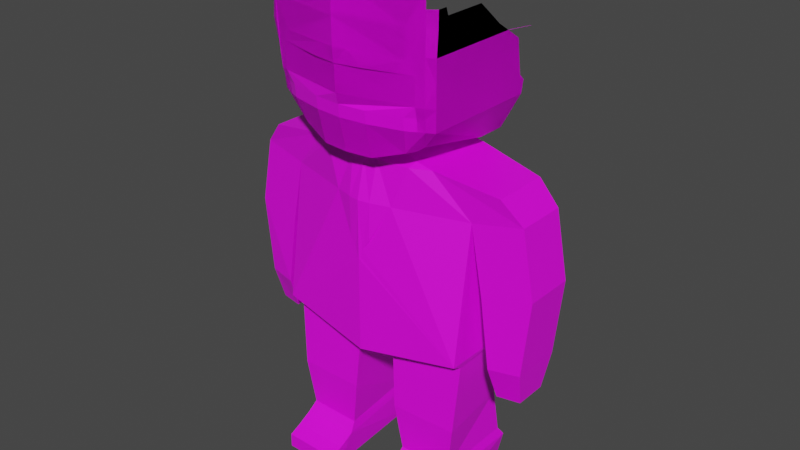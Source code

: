 # Source: Body_Costard.blend  (saved by Blender 3.2.14; exported with 4.5.12 LTS)
import bpy
from mathutils import Matrix  # noqa: F401  (used for matrix-valued properties, if any)

bpy.ops.wm.read_factory_settings(use_empty=True)
scene = bpy.context.scene
scene.name = 'Scene'

# ---- collections
col_collection = bpy.data.collections.new('Collection'); scene.collection.children.link(col_collection)

# ---- images (referenced by path relative to the original .blend; pixels are not part of the script)
import os
ASSET_DIR = os.environ.get("B2B_ASSET_DIR", "")  # directory of the original .blend (textures are referenced by path, not embedded)
HERE = os.path.dirname(os.path.abspath(__file__))  # packed textures are extracted next to this script under _unpacked/

def load_image(name, relpath, width, height, colorspace="sRGB"):
    """Load a texture the original file referenced (path relative to the .blend, or extracted next to this script)."""
    p = next((c for c in (os.path.join(HERE, relpath), os.path.join(ASSET_DIR, relpath)) if relpath and os.path.exists(c)), "")
    if p:
        img = bpy.data.images.load(p, check_existing=True)
        img.name = name
    else:  # same state as the original file: an image datablock whose file is absent (Cycles renders it pink)
        img = bpy.data.images.new(name, width, height)
        img.source = "FILE"
        img.filepath = "//" + (relpath or name)
    img.colorspace_settings.name = colorspace
    return img
img_palettecolorforblender_png = load_image('PaletteColorForBlender.png', 'textures/PaletteColorForBlender.png', 1024, 1024, 'sRGB')

# ---- materials (node trees are filled in below, after node groups)
mat_skin = bpy.data.materials.new('Skin')
mat_skin.alpha_threshold = 0.0
mat_skin.use_transparent_shadow = False
mat_skin.line_color = (0.0, 0.0, 0.0, 1.0)
mat_suit_jacket = bpy.data.materials.new('Suit jacket')
mat_suit_jacket.use_transparent_shadow = False
mat_suit_t_shirt = bpy.data.materials.new('Suit T-Shirt')
mat_suit_t_shirt.use_transparent_shadow = False
mat_tie = bpy.data.materials.new('Tie')
mat_tie.use_transparent_shadow = False
mat_jacket_button = bpy.data.materials.new('Jacket button')
mat_jacket_button.use_transparent_shadow = False
mat_suit_pants = bpy.data.materials.new('Suit pants')
mat_suit_pants.use_transparent_shadow = False

# ---- material node trees
mat_skin.use_nodes = True; mat_skin.node_tree.nodes.clear()
_N = mat_skin.node_tree.nodes; _L = mat_skin.node_tree.links
n0 = _N.new('ShaderNodeOutputMaterial'); n0.name = 'Material Output'; n0.location = (300, 300)
n1 = _N.new('ShaderNodeBsdfPrincipled'); n1.name = 'Principled BSDF'; n1.location = (10, 300)
n1.distribution = 'GGX'
n1.subsurface_method = 'RANDOM_WALK_SKIN'
n1.inputs[2].default_value = 0.4
n1.inputs[3].default_value = 1.45
n1.inputs[27].default_value = (0.0, 0.0, 0.0, 1.0)
n1.inputs[28].default_value = 1.0
n2 = _N.new('ShaderNodeTexImage'); n2.name = 'Image Texture'; n2.location = (-410, 196)
n2.image = img_palettecolorforblender_png
_L.new(n1.outputs[0], n0.inputs[0])
_L.new(n2.outputs[0], n1.inputs[0])
n0.is_active_output = True
mat_suit_jacket.use_nodes = True; mat_suit_jacket.node_tree.nodes.clear()
_N = mat_suit_jacket.node_tree.nodes; _L = mat_suit_jacket.node_tree.links
n0 = _N.new('ShaderNodeBsdfPrincipled'); n0.name = 'Principled BSDF'; n0.location = (10, 300)
n0.distribution = 'GGX'
n0.subsurface_method = 'RANDOM_WALK_SKIN'
n0.inputs[3].default_value = 1.45
n0.inputs[27].default_value = (0.0, 0.0, 0.0, 1.0)
n0.inputs[28].default_value = 1.0
n1 = _N.new('ShaderNodeOutputMaterial'); n1.name = 'Material Output'; n1.location = (300, 300)
n2 = _N.new('ShaderNodeTexImage'); n2.name = 'Image Texture'; n2.location = (-376, 227)
n2.image = img_palettecolorforblender_png
_L.new(n0.outputs[0], n1.inputs[0])
_L.new(n2.outputs[0], n0.inputs[0])
n1.is_active_output = True
mat_suit_t_shirt.use_nodes = True; mat_suit_t_shirt.node_tree.nodes.clear()
_N = mat_suit_t_shirt.node_tree.nodes; _L = mat_suit_t_shirt.node_tree.links
n0 = _N.new('ShaderNodeBsdfPrincipled'); n0.name = 'Principled BSDF'; n0.location = (10, 300)
n0.distribution = 'GGX'
n0.subsurface_method = 'RANDOM_WALK_SKIN'
n0.inputs[3].default_value = 1.45
n0.inputs[27].default_value = (0.0, 0.0, 0.0, 1.0)
n0.inputs[28].default_value = 1.0
n1 = _N.new('ShaderNodeOutputMaterial'); n1.name = 'Material Output'; n1.location = (300, 300)
n2 = _N.new('ShaderNodeTexImage'); n2.name = 'Image Texture'; n2.location = (-361, 258)
n2.image = img_palettecolorforblender_png
_L.new(n0.outputs[0], n1.inputs[0])
_L.new(n2.outputs[0], n0.inputs[0])
n1.is_active_output = True
mat_tie.use_nodes = True; mat_tie.node_tree.nodes.clear()
_N = mat_tie.node_tree.nodes; _L = mat_tie.node_tree.links
n0 = _N.new('ShaderNodeBsdfPrincipled'); n0.name = 'Principled BSDF'; n0.location = (10, 300)
n0.distribution = 'GGX'
n0.subsurface_method = 'RANDOM_WALK_SKIN'
n0.inputs[3].default_value = 1.45
n0.inputs[27].default_value = (0.0, 0.0, 0.0, 1.0)
n0.inputs[28].default_value = 1.0
n1 = _N.new('ShaderNodeOutputMaterial'); n1.name = 'Material Output'; n1.location = (300, 300)
n2 = _N.new('ShaderNodeTexImage'); n2.name = 'Image Texture'; n2.location = (-366, 227)
n2.image = img_palettecolorforblender_png
_L.new(n0.outputs[0], n1.inputs[0])
_L.new(n2.outputs[0], n0.inputs[0])
n1.is_active_output = True
mat_jacket_button.use_nodes = True; mat_jacket_button.node_tree.nodes.clear()
_N = mat_jacket_button.node_tree.nodes; _L = mat_jacket_button.node_tree.links
n0 = _N.new('ShaderNodeBsdfPrincipled'); n0.name = 'Principled BSDF'; n0.location = (10, 300)
n0.distribution = 'GGX'
n0.subsurface_method = 'RANDOM_WALK_SKIN'
n0.inputs[3].default_value = 1.45
n0.inputs[27].default_value = (0.0, 0.0, 0.0, 1.0)
n0.inputs[28].default_value = 1.0
n1 = _N.new('ShaderNodeOutputMaterial'); n1.name = 'Material Output'; n1.location = (300, 300)
n2 = _N.new('ShaderNodeTexImage'); n2.name = 'Image Texture'; n2.location = (-378, 245)
n2.image = img_palettecolorforblender_png
_L.new(n0.outputs[0], n1.inputs[0])
_L.new(n2.outputs[0], n0.inputs[0])
n1.is_active_output = True
mat_suit_pants.use_nodes = True; mat_suit_pants.node_tree.nodes.clear()
_N = mat_suit_pants.node_tree.nodes; _L = mat_suit_pants.node_tree.links
n0 = _N.new('ShaderNodeBsdfPrincipled'); n0.name = 'Principled BSDF'; n0.location = (10, 300)
n0.distribution = 'GGX'
n0.subsurface_method = 'RANDOM_WALK_SKIN'
n0.inputs[3].default_value = 1.45
n0.inputs[27].default_value = (0.0, 0.0, 0.0, 1.0)
n0.inputs[28].default_value = 1.0
n1 = _N.new('ShaderNodeOutputMaterial'); n1.name = 'Material Output'; n1.location = (300, 300)
n2 = _N.new('ShaderNodeTexImage'); n2.name = 'Image Texture'; n2.location = (-381, 220)
n2.image = img_palettecolorforblender_png
_L.new(n0.outputs[0], n1.inputs[0])
_L.new(n2.outputs[0], n0.inputs[0])
n1.is_active_output = True

# ---- world
world_world = bpy.data.worlds.new('World'); scene.world = world_world
world_world.use_nodes = True; world_world.node_tree.nodes.clear()
_N = world_world.node_tree.nodes; _L = world_world.node_tree.links
n0 = _N.new('ShaderNodeOutputWorld'); n0.name = 'World Output'; n0.location = (300, 300)
n1 = _N.new('ShaderNodeBackground'); n1.name = 'Background'; n1.location = (10, 300)
n1.inputs[0].default_value = (0.05088, 0.05088, 0.05088, 1.0)
_L.new(n1.outputs[0], n0.inputs[0])
n0.is_active_output = True
world_world.color = (0.05088, 0.05088, 0.05088)
world_world.use_sun_shadow = False
world_world.sun_shadow_jitter_overblur = 0.0

# ---- meshes
me_cube_001 = bpy.data.meshes.new('Cube.001')
me_cube_001.from_pydata([(0.0, -0.6357, 3.234), (0.0, -0.5528, 3.648), (0.0, 0.4126, 3.234), (0.0, 0.3692, 3.623), (1.051, -0.3556, 3.204), (0.6753, -0.4377, 3.643), (1.051, 0.2173, 3.204), (0.6753, 0.236, 3.643), (0.0, -0.6357, 1.611), (0.0, 0.3433, 1.611), (1.052, -0.5295, 1.766), (1.052, 0.3585, 1.766), (0.2036, -0.4289, 1.695), (0.3313, 0.3705, 1.695), (1.032, -0.4177, 1.695), (0.929, 0.327, 1.695), (1.348, 0.1538, 3.529), (1.557, 0.1538, 3.287), (1.557, -0.2964, 3.287), (1.348, -0.3554, 3.529), (1.183, -0.3556, 2.502), (1.183, 0.2173, 2.502), (1.689, -0.2964, 2.585), (1.689, 0.1538, 2.585), (1.288, -0.3556, 1.75), (1.288, 0.2173, 1.75), (1.602, -0.2964, 1.765), (1.602, 0.1538, 1.765), (1.32, -0.2533, 1.393), (1.32, 0.1143, 1.393), (1.561, -0.2153, 1.398), (1.561, 0.07351, 1.398), (0.4255, 0.3078, 0.4206), (0.3341, -0.4289, 0.4206), (0.903, 0.3056, 0.4208), (0.903, -0.4177, 0.4208), (0.9784, -0.4487, 0.9271), (0.8902, 0.2371, 0.9271), (0.3706, 0.2019, 0.927), (0.2581, -0.4599, 0.927), (0.41, 0.3703, 0.001785), (0.3522, -0.4425, 0.001785), (0.855, 0.3681, 0.001992), (0.9246, -0.4367, 0.001992), (0.9294, -0.4877, 0.317), (0.9294, 0.3673, 0.317), (0.4099, 0.3695, 0.3168), (0.3125, -0.4935, 0.3168), (0.3294, -0.731, 0.001791), (0.9463, -0.7198, 0.001998), (0.9461, -0.7198, 0.1553), (0.3293, -0.731, 0.1551), (0.9374, -0.6134, 0.2234), (0.9457, -0.6134, 0.001995), (0.3206, -0.6191, 0.2232), (0.3333, -0.6191, 0.001788), (0.0, -0.2922, 3.769), (0.0, 0.1144, 3.769), (0.5009, 0.236, 3.683), (0.5009, -0.4377, 3.683), (0.7221, 0.3659, 3.766), (0.7018, -0.5498, 3.916), (0.0, 0.5454, 3.766), (0.0, -0.7505, 3.766), (0.0, -0.1121, 3.72), (0.0, -0.8741, 5.477), (0.9295, -0.6733, 4.801), (0.8789, 0.431, 4.114), (0.8789, -0.6149, 4.114), (0.0, 0.6105, 4.114), (0.0, -0.8156, 4.114), (0.9295, -0.6605, 5.2), (0.9295, -0.6605, 5.038), (0.7221, 0.1094, 3.766), (0.9295, 0.1567, 4.801), (0.8789, 0.1343, 4.114), (0.9089, -0.6496, 4.567), (0.8921, -0.6301, 4.335), (0.9089, 0.1476, 4.567), (0.8921, 0.1401, 4.313), (0.4789, 0.4485, 3.766), (0.2732, -0.7294, 3.77), (0.1105, -0.853, 5.477), (0.2778, -0.7945, 4.114), (0.6514, -0.5869, 3.878), (0.0, 0.03788, 3.705), (0.0, -0.2621, 3.749), (0.8023, 0.4606, 4.114), (0.6592, 0.3955, 3.766), (0.8484, -0.7105, 4.801), (0.8484, -0.7105, 5.477), (0.8023, -0.652, 4.114), (0.8484, -0.7105, 5.038), (0.8484, -0.7105, 5.2), (0.8143, -0.6672, 4.241), (0.8297, -0.6867, 4.347), (0.8484, -0.7105, 5.336), (0.0, 0.2775, 3.734), (0.5741, 0.4206, 3.766), (0.5, -0.7778, 5.477), (0.6351, -0.7193, 4.114), (0.5832, -0.6542, 3.866), (0.0, -0.4927, 3.789), (0.888, 0.4414, 4.251), (0.9295, 0.1603, 4.801), (0.9295, -0.0955, 5.038), (0.9295, 0.1567, 4.804), (0.9089, 0.3345, 4.567), (0.8921, 0.386, 4.313), (0.9295, -0.5766, 5.2), (0.9193, 0.3099, 4.685), (0.9295, 0.04773, 4.889), (0.9295, -0.557, 5.126), (0.9295, -0.1844, 5.129), (1.147, 0.1789, 4.881), (1.147, 0.1753, 4.881), (1.147, 0.1753, 4.883), (0.1384, -0.8482, 4.772), (0.114, -0.8523, 5.418), (0.0, -0.8728, 4.778), (0.0, -0.8741, 5.416), (0.666, -0.7457, 5.034), (0.6663, -0.7444, 4.747), (0.6661, -0.7457, 5.427), (0.7409, -0.6883, 4.241), (0.0, -0.8645, 4.625), (0.2762, -0.8246, 4.626), (0.7392, -0.6774, 4.114), (0.7447, -0.7133, 4.352), (0.7456, -0.7194, 4.627), (0.0, -0.8727, 5.034), (0.0, -0.8714, 4.747), (0.0, -0.8727, 5.427), (0.0, -0.8249, 4.241), (0.0, -0.814, 4.114), (0.0, -0.8499, 4.352), (0.0, -0.856, 4.627), (-0.7221, 0.3659, 3.766), (-0.7018, -0.5498, 3.916), (-0.9295, -0.6733, 4.801), (-0.8789, 0.431, 4.114), (-0.8789, -0.6149, 4.114), (-0.9295, -0.6605, 5.2), (-0.9295, -0.6605, 5.038), (-0.7221, 0.1094, 3.766), (-0.9295, 0.1567, 4.801), (-0.8789, 0.1343, 4.114), (-0.9089, -0.6496, 4.567), (-0.8921, -0.6301, 4.335), (-0.9089, 0.1476, 4.567), (-0.8921, 0.1401, 4.313), (-0.4789, 0.4485, 3.766), (-0.2732, -0.7294, 3.77), (-0.1105, -0.853, 5.477), (-0.2778, -0.7945, 4.114), (-0.6514, -0.5869, 3.878), (-0.8023, 0.4606, 4.114), (-0.6592, 0.3955, 3.766), (-0.8484, -0.7105, 4.801), (-0.8484, -0.7105, 5.477), (-0.8023, -0.652, 4.114), (-0.8484, -0.7105, 5.038), (-0.8484, -0.7105, 5.2), (-0.8143, -0.6672, 4.241), (-0.8297, -0.6867, 4.347), (-0.8484, -0.7105, 5.336), (-0.5741, 0.4206, 3.766), (-0.5, -0.7778, 5.477), (-0.6351, -0.7193, 4.114), (-0.5832, -0.6542, 3.866), (-0.888, 0.4414, 4.251), (-0.9295, 0.1603, 4.801), (-0.9295, -0.0955, 5.038), (-0.9295, 0.1567, 4.804), (-0.9089, 0.3345, 4.567), (-0.8921, 0.386, 4.313), (-0.9295, -0.5766, 5.2), (-0.9193, 0.3099, 4.685), (-0.9295, 0.04773, 4.889), (-0.9295, -0.557, 5.126), (-0.9295, -0.1844, 5.129), (-1.147, 0.1789, 4.881), (-1.147, 0.1753, 4.881), (-1.147, 0.1753, 4.883), (-0.1384, -0.8482, 4.772), (-0.114, -0.8523, 5.418), (-0.666, -0.7457, 5.034), (-0.6663, -0.7444, 4.747), (-0.6661, -0.7457, 5.427), (-0.7409, -0.6883, 4.241), (-0.2762, -0.8246, 4.626), (-0.7392, -0.6774, 4.114), (-0.7447, -0.7133, 4.352), (-0.7456, -0.7194, 4.627), (-0.2839, -0.7919, 4.114), (-0.28, -0.8036, 4.241), (0.2926, -0.7902, 4.114), (0.2929, -0.8012, 4.241), (-0.6337, -0.7184, 4.114), (-0.6409, -0.7278, 4.241), (0.6317, -0.7304, 4.241), (0.6354, -0.7182, 4.114), (0.0, -0.6357, 2.65), (0.3214, -0.56, 3.225), (0.4854, -0.5176, 3.645), (0.3872, 0.2085, 3.702), (0.2197, 0.3259, 3.63), (0.01641, -0.6318, 2.68), (0.0, -0.6357, 2.689), (0.0, -0.6357, 2.622), (0.02259, -0.6303, 2.658), (0.01973, -0.631, 2.639), (0.0, 0.2828, 3.673), (0.1781, -0.3439, 3.739), (0.1452, -0.5459, 3.648), (0.03738, -0.6269, 2.717), (0.1206, -0.6162, 3.231), (0.1141, -0.6187, 2.834)], [], [(2, 3, 206, 7, 6), (5, 4, 18, 19), (4, 5, 204, 203), (6, 4, 10, 11), (5, 7, 58, 59), (11, 10, 14, 15), (4, 203, 215, 207, 210, 211, 209, 8, 10), (2, 6, 11, 9), (37, 36, 35, 34), (8, 9, 13, 12), (10, 8, 12, 14), (9, 11, 15, 13), (17, 16, 19, 18), (6, 17, 23, 21), (7, 5, 19, 16), (6, 7, 16, 17), (21, 23, 27, 25), (18, 4, 20, 22), (4, 6, 21, 20), (17, 18, 22, 23), (27, 26, 30, 31), (23, 22, 26, 27), (22, 20, 24, 26), (20, 21, 25, 24), (28, 29, 31, 30), (26, 24, 28, 30), (24, 25, 29, 28), (25, 27, 31, 29), (45, 44, 43, 42), (39, 38, 32, 33), (36, 39, 33, 35), (38, 37, 34, 32), (13, 15, 37, 38), (14, 12, 39, 36), (12, 13, 38, 39), (15, 14, 36, 37), (40, 42, 43, 41), (47, 46, 40, 41), (53, 52, 50, 49), (46, 45, 42, 40), (32, 34, 45, 46), (35, 33, 47, 44), (33, 32, 46, 47), (34, 35, 44, 45), (50, 51, 48, 49), (52, 54, 51, 50), (54, 55, 48, 51), (55, 53, 49, 48), (41, 43, 53, 55), (47, 41, 55, 54), (44, 47, 54, 52), (43, 44, 52, 53), (58, 205, 59), (1, 214, 213, 56), (7, 206, 205, 58), (85, 88, 60, 64), (60, 73, 61, 64), (101, 81, 63, 102), (86, 85, 64), (78, 74, 66, 76), (81, 83, 70, 63), (73, 75, 68, 61), (88, 87, 67, 60), (74, 106, 111, 105, 72, 66), (60, 67, 75, 73), (67, 103, 108, 79, 75), (74, 104, 114, 115), (75, 79, 77, 68), (79, 78, 76, 77), (80, 69, 87, 88, 98), (62, 69, 80), (101, 100, 83, 81), (76, 66, 89, 95), (61, 68, 91, 84), (66, 72, 92, 89), (72, 71, 93, 92), (68, 77, 94, 91), (77, 76, 95, 94), (102, 97, 85, 86), (61, 84, 86, 64), (97, 98, 88, 85), (92, 93, 96, 90, 99, 82, 118, 123, 121), (62, 80, 98, 97), (63, 62, 97, 102), (106, 74, 115, 116), (89, 92, 121, 122, 117, 126, 129, 128, 95), (84, 91, 127, 100, 101), (91, 94, 124, 127), (94, 95, 128, 124), (84, 101, 102, 86), (108, 107, 78, 79), (107, 110, 104, 74, 78), (103, 67, 87), (105, 113, 112, 109, 71, 72), (114, 116, 115), (120, 118, 82, 65), (125, 126, 117, 119), (121, 123, 132, 130), (122, 121, 130, 131), (128, 129, 136, 135), (124, 128, 135, 133, 197, 200), (127, 124, 200, 201), (85, 64, 137, 157), (137, 64, 138, 144), (169, 102, 63, 152), (149, 147, 139, 145), (152, 63, 70, 154), (144, 138, 141, 146), (157, 137, 140, 156), (145, 139, 143, 172, 178, 173), (137, 144, 146, 140), (140, 146, 150, 175, 170), (145, 182, 181, 171), (146, 141, 148, 150), (150, 148, 147, 149), (151, 166, 157, 156, 69), (62, 151, 69), (169, 152, 154, 168), (147, 164, 158, 139), (138, 155, 160, 141), (139, 158, 161, 143), (143, 161, 162, 142), (141, 160, 163, 148), (148, 163, 164, 147), (138, 64, 86, 155), (97, 85, 157, 166), (161, 186, 188, 185, 153, 167, 159, 165, 162), (62, 97, 166, 151), (173, 183, 182, 145), (158, 164, 192, 193, 190, 184, 187, 186, 161), (155, 169, 168, 191, 160), (160, 191, 189, 163), (163, 189, 192, 164), (155, 86, 102, 169), (175, 150, 149, 174), (174, 149, 145, 171, 177), (170, 156, 140), (172, 143, 142, 176, 179, 180), (181, 182, 183), (120, 65, 153, 185), (125, 119, 184, 190), (186, 130, 132, 188), (187, 131, 130, 186), (192, 135, 136, 193), (189, 199, 195, 133, 135, 192), (191, 198, 199, 189), (195, 194, 134, 133), (196, 197, 133, 134), (199, 198, 194, 195), (201, 200, 197, 196), (203, 204, 214, 216), (59, 204, 5), (202, 207, 208), (59, 205, 57, 56, 213), (205, 206, 3, 212), (208, 207, 215, 217, 216, 0), (209, 211, 210, 207, 202), (212, 57, 205), (213, 214, 204, 59), (216, 214, 1, 0), (216, 217, 215, 203)])
me_cube_001.polygons.foreach_set('material_index', [1, 1, 1, 1, 1, 6, 1, 1, 6, 6, 6, 6, 1, 1, 1, 1, 1, 1, 1, 1, 0, 1, 1, 1, 0, 0, 0, 0, 6, 6, 6, 6, 6, 6, 6, 6, 6, 6, 6, 6, 6, 6, 6, 6, 6, 6, 6, 6, 6, 6, 6, 6, 1, 3, 1, 0, 0, 0, 0, 0, 0, 0, 0, 0, 0, 0, 0, 0, 0, 0, 0, 0, 0, 0, 0, 0, 0, 0, 0, 0, 0, 0, 0, 0, 0, 0, 0, 0, 0, 0, 0, 0, 0, 0, 0, 0, 0, 0, 0, 0, 0, 0, 0, 0, 0, 0, 0, 0, 0, 0, 0, 0, 0, 0, 0, 0, 0, 0, 0, 0, 0, 0, 0, 0, 0, 0, 0, 0, 0, 0, 0, 0, 0, 0, 0, 0, 0, 0, 0, 0, 0, 0, 0, 0, 0, 0, 0, 0, 0, 0, 2, 1, 4, 2, 1, 3, 4, 2, 2, 3, 2])
_uv = me_cube_001.uv_layers.new(name='UVMap')
_uv.uv.foreach_set('vector', [0.94, 0.94, 0.94, 0.94, 0.94, 0.94, 0.94, 0.94, 0.94, 0.94, 0.94, 0.94, 0.94, 0.94, 0.94, 0.94, 0.94, 0.94, 0.94, 0.94, 0.94, 0.94, 0.94, 0.94, 0.94, 0.94, 0.94, 0.94, 0.94, 0.94, 0.94, 0.94, 0.94, 0.94, 0.94, 0.94, 0.94, 0.94, 0.94, 0.94, 0.94, 0.94, 0.94, 0.94, 0.94, 0.94, 0.94, 0.94, 0.94, 0.94, 0.94, 0.94, 0.94, 0.94, 0.94, 0.94, 0.94, 0.94, 0.94, 0.94, 0.94, 0.94, 0.94, 0.94, 0.94, 0.94, 0.94, 0.94, 0.94, 0.94, 0.94, 0.94, 0.94, 0.94, 0.94, 0.94, 0.94, 0.94, 0.94, 0.94, 0.94, 0.94, 0.94, 0.94, 0.94, 0.94, 0.94, 0.94, 0.94, 0.94, 0.94, 0.94, 0.94, 0.94, 0.94, 0.94, 0.94, 0.94, 0.94, 0.94, 0.94, 0.94, 0.94, 0.94, 0.94, 0.94, 0.94, 0.94, 0.94, 0.94, 0.94, 0.94, 0.94, 0.94, 0.94, 0.94, 0.94, 0.94, 0.94, 0.94, 0.94, 0.94, 0.94, 0.94, 0.94, 0.94, 0.94, 0.94, 0.94, 0.94, 0.94, 0.94, 0.94, 0.94, 0.94, 0.94, 0.94, 0.94, 0.94, 0.94, 0.94, 0.94, 0.94, 0.94, 0.94, 0.94, 0.94, 0.94, 0.94, 0.94, 0.94, 0.94, 0.94, 0.94, 0.94, 0.94, 0.94, 0.94, 0.94, 0.94, 0.94, 0.94, 0.94, 0.94, 0.94, 0.94, 0.94, 0.94, 0.94, 0.94, 0.94, 0.94, 0.462, 0.422, 0.462, 0.422, 0.462, 0.422, 0.462, 0.422, 0.94, 0.94, 0.94, 0.94, 0.94, 0.94, 0.94, 0.94, 0.94, 0.94, 0.94, 0.94, 0.94, 0.94, 0.94, 0.94, 0.94, 0.94, 0.94, 0.94, 0.94, 0.94, 0.94, 0.94, 0.462, 0.422, 0.462, 0.422, 0.462, 0.422, 0.462, 0.422, 0.462, 0.422, 0.462, 0.422, 0.462, 0.422, 0.462, 0.422, 0.462, 0.422, 0.462, 0.422, 0.462, 0.422, 0.462, 0.422, 0.462, 0.422, 0.462, 0.422, 0.462, 0.422, 0.462, 0.422, 0.94, 0.94, 0.94, 0.94, 0.94, 0.94, 0.94, 0.94, 0.94, 0.94, 0.94, 0.94, 0.94, 0.94, 0.94, 0.94, 0.94, 0.94, 0.94, 0.94, 0.94, 0.94, 0.94, 0.94, 0.94, 0.94, 0.94, 0.94, 0.94, 0.94, 0.94, 0.94, 0.94, 0.94, 0.94, 0.94, 0.94, 0.94, 0.94, 0.94, 0.94, 0.94, 0.94, 0.94, 0.94, 0.94, 0.94, 0.94, 0.94, 0.94, 0.94, 0.94, 0.94, 0.94, 0.94, 0.94, 0.94, 0.94, 0.94, 0.94, 0.94, 0.94, 0.94, 0.94, 0.94, 0.94, 0.94, 0.94, 0.94, 0.94, 0.94, 0.94, 0.94, 0.94, 0.94, 0.94, 0.94, 0.94, 0.94, 0.94, 0.94, 0.94, 0.94, 0.94, 0.94, 0.94, 0.94, 0.94, 0.94, 0.94, 0.94, 0.94, 0.94, 0.94, 0.94, 0.94, 0.94, 0.94, 0.94, 0.94, 0.94, 0.94, 0.94, 0.94, 0.94, 0.94, 0.94, 0.94, 0.94, 0.94, 0.94, 0.94, 0.94, 0.94, 0.94, 0.94, 0.94, 0.94, 0.94, 0.94, 0.94, 0.94, 0.94, 0.94, 0.94, 0.94, 0.94, 0.94, 0.94, 0.94, 0.94, 0.94, 0.94, 0.94, 0.94, 0.94, 0.94, 0.94, 0.94, 0.94, 0.94, 0.94, 0.94, 0.94, 0.94, 0.94, 0.94, 0.94, 0.94, 0.94, 0.94, 0.94, 0.94, 0.94, 0.94, 0.94, 0.94, 0.94, 0.94, 0.94, 0.94, 0.94, 0.94, 0.94, 0.94, 0.94, 0.94, 0.94, 0.94, 0.94, 0.94, 0.94, 0.94, 0.94, 0.94, 0.94, 0.94, 0.94, 0.94, 0.94, 0.94, 0.94, 0.94, 0.94, 0.94, 0.94, 0.94, 0.94, 0.94, 0.94, 0.94, 0.94, 0.94, 0.94, 0.94, 0.94, 0.94, 0.94, 0.4204, 0.6963, 0.4204, 0.6963, 0.4204, 0.6963, 0.4204, 0.6963, 0.94, 0.94, 0.94, 0.94, 0.94, 0.94, 0.94, 0.94, 0.4619, 0.422, 0.4619, 0.422, 0.4619, 0.422, 0.4619, 0.422, 0.4619, 0.422, 0.4619, 0.422, 0.4619, 0.422, 0.4619, 0.422, 0.4619, 0.422, 0.4619, 0.422, 0.4619, 0.422, 0.4619, 0.422, 0.4619, 0.422, 0.4619, 0.422, 0.4619, 0.422, 0.4619, 0.422, 0.4619, 0.422, 0.4619, 0.422, 0.4619, 0.422, 0.4619, 0.422, 0.4619, 0.422, 0.4619, 0.422, 0.4619, 0.422, 0.4619, 0.422, 0.4619, 0.422, 0.4619, 0.422, 0.4619, 0.422, 0.4619, 0.422, 0.4619, 0.422, 0.4619, 0.422, 0.4619, 0.422, 0.4619, 0.422, 0.4619, 0.422, 0.4619, 0.422, 0.4619, 0.422, 0.4619, 0.422, 0.4619, 0.422, 0.4619, 0.422, 0.4619, 0.422, 0.4619, 0.422, 0.4619, 0.422, 0.4619, 0.422, 0.4619, 0.422, 0.4619, 0.422, 0.4619, 0.422, 0.4619, 0.422, 0.4619, 0.422, 0.4619, 0.422, 0.4619, 0.422, 0.4619, 0.422, 0.4619, 0.422, 0.4619, 0.422, 0.4619, 0.422, 0.4619, 0.422, 0.4619, 0.422, 0.4619, 0.422, 0.4619, 0.422, 0.4619, 0.422, 0.4619, 0.422, 0.4619, 0.422, 0.4619, 0.422, 0.4619, 0.422, 0.4619, 0.422, 0.4619, 0.422, 0.4619, 0.422, 0.4619, 0.422, 0.4619, 0.422, 0.4619, 0.422, 0.4619, 0.422, 0.4619, 0.422, 0.4619, 0.422, 0.4619, 0.422, 0.4619, 0.422, 0.4619, 0.422, 0.4619, 0.422, 0.4619, 0.422, 0.4619, 0.422, 0.4619, 0.422, 0.4619, 0.422, 0.4619, 0.422, 0.4619, 0.422, 0.4619, 0.422, 0.4619, 0.422, 0.4619, 0.422, 0.4619, 0.422, 0.4619, 0.422, 0.4619, 0.422, 0.4619, 0.422, 0.4619, 0.422, 0.4619, 0.422, 0.4619, 0.422, 0.4619, 0.422, 0.4619, 0.422, 0.4619, 0.422, 0.4619, 0.422, 0.4619, 0.422, 0.4619, 0.422, 0.4619, 0.422, 0.4619, 0.422, 0.4619, 0.422, 0.4619, 0.422, 0.4619, 0.422, 0.4619, 0.422, 0.4619, 0.422, 0.4619, 0.422, 0.4619, 0.422, 0.4619, 0.422, 0.4619, 0.422, 0.4619, 0.422, 0.4619, 0.422, 0.4619, 0.422, 0.4619, 0.422, 0.4619, 0.422, 0.4617, 0.4219, 0.4619, 0.422, 0.4619, 0.422, 0.4619, 0.422, 0.4619, 0.422, 0.4619, 0.422, 0.4619, 0.422, 0.4619, 0.422, 0.4619, 0.422, 0.4619, 0.422, 0.4619, 0.422, 0.4619, 0.422, 0.4619, 0.422, 0.4619, 0.422, 0.4619, 0.422, 0.4619, 0.422, 0.4619, 0.422, 0.4619, 0.422, 0.4619, 0.422, 0.4619, 0.422, 0.4619, 0.422, 0.4619, 0.422, 0.4619, 0.422, 0.4619, 0.422, 0.4619, 0.422, 0.4619, 0.422, 0.4619, 0.422, 0.4619, 0.422, 0.4619, 0.422, 0.4619, 0.422, 0.4619, 0.422, 0.4619, 0.422, 0.4619, 0.422, 0.4619, 0.422, 0.4619, 0.422, 0.4619, 0.422, 0.4619, 0.422, 0.4619, 0.422, 0.4619, 0.422, 0.4619, 0.422, 0.4619, 0.422, 0.4619, 0.422, 0.4619, 0.422, 0.4619, 0.422, 0.4619, 0.422, 0.4619, 0.422, 0.4619, 0.422, 0.4619, 0.422, 0.4619, 0.422, 0.4619, 0.422, 0.4619, 0.422, 0.4619, 0.422, 0.4619, 0.422, 0.4619, 0.422, 0.4619, 0.422, 0.4619, 0.422, 0.4619, 0.422, 0.4619, 0.422, 0.9889, 0.9739, 0.9889, 0.9739, 0.9889, 0.9739, 0.4619, 0.422, 0.4619, 0.422, 0.4619, 0.422, 0.4619, 0.422, 0.4619, 0.422, 0.4619, 0.422, 0.4619, 0.422, 0.4619, 0.422, 0.462, 0.422, 0.462, 0.422, 0.462, 0.422, 0.462, 0.422, 0.4619, 0.422, 0.4619, 0.422, 0.4619, 0.422, 0.4619, 0.422, 0.4619, 0.422, 0.4619, 0.422, 0.4619, 0.422, 0.4619, 0.422, 0.4619, 0.422, 0.4619, 0.422, 0.4619, 0.422, 0.4619, 0.422, 0.4619, 0.422, 0.4619, 0.422, 0.4619, 0.422, 0.4619, 0.422, 0.4619, 0.422, 0.4619, 0.422, 0.4619, 0.422, 0.4619, 0.422, 0.4619, 0.422, 0.4619, 0.422, 0.4619, 0.422, 0.4619, 0.422, 0.4619, 0.422, 0.4619, 0.422, 0.4619, 0.422, 0.4619, 0.422, 0.4619, 0.422, 0.4619, 0.422, 0.4619, 0.422, 0.4619, 0.422, 0.4619, 0.422, 0.4619, 0.422, 0.4619, 0.422, 0.4619, 0.422, 0.4619, 0.422, 0.4619, 0.422, 0.4619, 0.422, 0.4619, 0.422, 0.4619, 0.422, 0.4619, 0.422, 0.4619, 0.422, 0.4619, 0.422, 0.4619, 0.422, 0.4619, 0.422, 0.4619, 0.422, 0.4619, 0.422, 0.4619, 0.422, 0.4619, 0.422, 0.4619, 0.422, 0.4619, 0.422, 0.4619, 0.422, 0.4619, 0.422, 0.4619, 0.422, 0.4619, 0.422, 0.4619, 0.422, 0.4619, 0.422, 0.4619, 0.422, 0.4619, 0.422, 0.4619, 0.422, 0.4619, 0.422, 0.4619, 0.422, 0.4619, 0.422, 0.4619, 0.422, 0.4619, 0.422, 0.4619, 0.422, 0.4619, 0.422, 0.4619, 0.422, 0.4619, 0.422, 0.4619, 0.422, 0.4619, 0.422, 0.4619, 0.422, 0.4619, 0.422, 0.4619, 0.422, 0.4619, 0.422, 0.4619, 0.422, 0.4619, 0.422, 0.4619, 0.422, 0.4619, 0.422, 0.4619, 0.422, 0.4619, 0.422, 0.4619, 0.422, 0.4619, 0.422, 0.4619, 0.422, 0.4619, 0.422, 0.4619, 0.422, 0.4619, 0.422, 0.4619, 0.422, 0.4619, 0.422, 0.4619, 0.422, 0.4619, 0.422, 0.4619, 0.422, 0.4619, 0.422, 0.4619, 0.422, 0.4619, 0.422, 0.4619, 0.422, 0.4619, 0.422, 0.4619, 0.422, 0.4619, 0.422, 0.4619, 0.422, 0.4619, 0.422, 0.4619, 0.422, 0.4619, 0.422, 0.4619, 0.422, 0.4619, 0.422, 0.4619, 0.422, 0.4619, 0.422, 0.4619, 0.422, 0.4619, 0.422, 0.4619, 0.422, 0.4619, 0.422, 0.4619, 0.422, 0.4619, 0.422, 0.4619, 0.422, 0.4619, 0.422, 0.4619, 0.422, 0.4619, 0.422, 0.4619, 0.422, 0.4617, 0.4219, 0.4619, 0.422, 0.4619, 0.422, 0.4619, 0.422, 0.4619, 0.422, 0.4619, 0.422, 0.4619, 0.422, 0.4619, 0.422, 0.4619, 0.422, 0.4619, 0.422, 0.4619, 0.422, 0.4619, 0.422, 0.4619, 0.422, 0.4619, 0.422, 0.4619, 0.422, 0.4619, 0.422, 0.4619, 0.422, 0.4619, 0.422, 0.4619, 0.422, 0.4619, 0.422, 0.4619, 0.422, 0.4619, 0.422, 0.4619, 0.422, 0.4619, 0.422, 0.4619, 0.422, 0.4619, 0.422, 0.4619, 0.422, 0.4619, 0.422, 0.4619, 0.422, 0.4619, 0.422, 0.4619, 0.422, 0.4619, 0.422, 0.4619, 0.422, 0.4619, 0.422, 0.4619, 0.422, 0.4619, 0.422, 0.4619, 0.422, 0.4619, 0.422, 0.4619, 0.422, 0.4619, 0.422, 0.4619, 0.422, 0.4619, 0.422, 0.4619, 0.422, 0.4619, 0.422, 0.4619, 0.422, 0.4619, 0.422, 0.4619, 0.422, 0.4619, 0.422, 0.4619, 0.422, 0.4619, 0.422, 0.4619, 0.422, 0.4619, 0.422, 0.4619, 0.422, 0.4619, 0.422, 0.4619, 0.422, 0.4619, 0.422, 0.4619, 0.422, 0.4619, 0.422, 0.4619, 0.422, 0.9889, 0.9739, 0.9889, 0.9739, 0.9889, 0.9739, 0.4619, 0.422, 0.4619, 0.422, 0.4619, 0.422, 0.4619, 0.422, 0.4619, 0.422, 0.4619, 0.422, 0.4619, 0.422, 0.4619, 0.422, 0.4619, 0.422, 0.4619, 0.422, 0.4617, 0.4219, 0.4617, 0.4219, 0.4619, 0.422, 0.4619, 0.422, 0.4619, 0.422, 0.4619, 0.422, 0.4619, 0.422, 0.4619, 0.422, 0.4619, 0.422, 0.4619, 0.422, 0.4619, 0.422, 0.4619, 0.422, 0.4619, 0.422, 0.4619, 0.422, 0.4619, 0.422, 0.4619, 0.422, 0.4619, 0.422, 0.4619, 0.422, 0.4619, 0.422, 0.4619, 0.422, 0.4619, 0.422, 0.4619, 0.422, 0.4619, 0.422, 0.4619, 0.422, 0.4619, 0.422, 0.4619, 0.422, 0.4619, 0.422, 0.4619, 0.422, 0.4619, 0.422, 0.4619, 0.422, 0.4619, 0.422, 0.4619, 0.422, 0.4619, 0.422, 0.4619, 0.422, 0.4619, 0.422, 0.4619, 0.422, 0.1258, 0.04833, 0.1258, 0.04833, 0.1258, 0.04833, 0.1258, 0.04833, 0.94, 0.94, 0.94, 0.94, 0.94, 0.94, 0.376, 0.0513, 0.376, 0.0474, 0.376, 0.0513, 0.1258, 0.04833, 0.1258, 0.04833, 0.1258, 0.04833, 0.1258, 0.04833, 0.1258, 0.04833, 0.94, 0.94, 0.94, 0.94, 0.94, 0.94, 0.94, 0.94, 0.4204, 0.6963, 0.4204, 0.6963, 0.4204, 0.6963, 0.4204, 0.6963, 0.4204, 0.6963, 0.4204, 0.6963, 0.3757, 0.05019, 0.3757, 0.05019, 0.3757, 0.05019, 0.3757, 0.05019, 0.3757, 0.05019, 0.1258, 0.04833, 0.1258, 0.04833, 0.1258, 0.04833, 0.1258, 0.04833, 0.1258, 0.04833, 0.1258, 0.04833, 0.1258, 0.04833, 0.4204, 0.6963, 0.4204, 0.6963, 0.4204, 0.6963, 0.4204, 0.6963, 0.1258, 0.04833, 0.1258, 0.04833, 0.1258, 0.04833, 0.1258, 0.04833])
_ca = me_cube_001.color_attributes.new('Col', 'BYTE_COLOR', 'CORNER')
_ca.data.foreach_set('color', [1.0, 1.0, 1.0, 1.0, 1.0, 1.0, 1.0, 1.0, 1.0, 1.0, 1.0, 1.0, 1.0, 1.0, 1.0, 1.0, 1.0, 1.0, 1.0, 1.0, 1.0, 1.0, 1.0, 1.0, 1.0, 1.0, 1.0, 1.0, 1.0, 1.0, 1.0, 1.0, 1.0, 1.0, 1.0, 1.0, 1.0, 1.0, 1.0, 1.0, 1.0, 1.0, 1.0, 1.0, 1.0, 1.0, 1.0, 1.0, 1.0, 1.0, 1.0, 1.0, 1.0, 1.0, 1.0, 1.0, 1.0, 1.0, 1.0, 1.0, 1.0, 1.0, 1.0, 1.0, 1.0, 1.0, 1.0, 1.0, 1.0, 1.0, 1.0, 1.0, 1.0, 1.0, 1.0, 1.0, 1.0, 1.0, 1.0, 1.0, 1.0, 1.0, 1.0, 1.0, 1.0, 1.0, 1.0, 1.0, 1.0, 1.0, 1.0, 1.0, 1.0, 1.0, 1.0, 1.0, 1.0, 1.0, 1.0, 1.0, 1.0, 1.0, 1.0, 1.0, 1.0, 1.0, 1.0, 1.0, 1.0, 1.0, 1.0, 1.0, 1.0, 1.0, 1.0, 1.0, 1.0, 1.0, 1.0, 1.0, 1.0, 1.0, 1.0, 1.0, 1.0, 1.0, 1.0, 1.0, 1.0, 1.0, 1.0, 1.0, 1.0, 1.0, 1.0, 1.0, 1.0, 1.0, 1.0, 1.0, 1.0, 1.0, 1.0, 1.0, 1.0, 1.0, 1.0, 1.0, 1.0, 1.0, 1.0, 1.0, 1.0, 1.0, 1.0, 1.0, 1.0, 1.0, 1.0, 1.0, 1.0, 1.0, 1.0, 1.0, 1.0, 1.0, 1.0, 1.0, 1.0, 1.0, 1.0, 1.0, 1.0, 1.0, 1.0, 1.0, 1.0, 1.0, 1.0, 1.0, 1.0, 1.0, 1.0, 1.0, 1.0, 1.0, 1.0, 1.0, 1.0, 1.0, 1.0, 1.0, 1.0, 1.0, 1.0, 1.0, 1.0, 1.0, 1.0, 1.0, 1.0, 1.0, 1.0, 1.0, 1.0, 1.0, 1.0, 1.0, 1.0, 1.0, 1.0, 1.0, 1.0, 1.0, 1.0, 1.0, 1.0, 1.0, 1.0, 1.0, 1.0, 1.0, 1.0, 1.0, 1.0, 1.0, 1.0, 1.0, 1.0, 1.0, 1.0, 1.0, 1.0, 1.0, 1.0, 1.0, 1.0, 1.0, 1.0, 1.0, 1.0, 1.0, 1.0, 1.0, 1.0, 1.0, 1.0, 1.0, 1.0, 1.0, 1.0, 1.0, 1.0, 1.0, 1.0, 1.0, 1.0, 1.0, 1.0, 1.0, 1.0, 1.0, 1.0, 1.0, 1.0, 1.0, 1.0, 1.0, 1.0, 1.0, 1.0, 1.0, 1.0, 1.0, 1.0, 1.0, 1.0, 1.0, 1.0, 1.0, 1.0, 1.0, 1.0, 1.0, 1.0, 1.0, 1.0, 1.0, 1.0, 1.0, 1.0, 1.0, 1.0, 1.0, 1.0, 1.0, 1.0, 1.0, 1.0, 1.0, 1.0, 1.0, 1.0, 1.0, 1.0, 1.0, 1.0, 1.0, 1.0, 1.0, 1.0, 1.0, 1.0, 1.0, 1.0, 1.0, 1.0, 1.0, 1.0, 1.0, 1.0, 1.0, 1.0, 1.0, 1.0, 1.0, 1.0, 1.0, 1.0, 1.0, 1.0, 1.0, 1.0, 1.0, 1.0, 1.0, 1.0, 1.0, 1.0, 1.0, 1.0, 1.0, 1.0, 1.0, 1.0, 1.0, 1.0, 1.0, 1.0, 1.0, 1.0, 1.0, 1.0, 1.0, 1.0, 1.0, 1.0, 1.0, 1.0, 1.0, 1.0, 1.0, 1.0, 1.0, 1.0, 1.0, 1.0, 1.0, 1.0, 1.0, 1.0, 1.0, 1.0, 1.0, 1.0, 1.0, 1.0, 1.0, 1.0, 1.0, 1.0, 1.0, 1.0, 1.0, 1.0, 1.0, 1.0, 1.0, 1.0, 1.0, 1.0, 1.0, 1.0, 1.0, 1.0, 1.0, 1.0, 1.0, 1.0, 1.0, 1.0, 1.0, 1.0, 1.0, 1.0, 1.0, 1.0, 1.0, 1.0, 1.0, 1.0, 1.0, 1.0, 1.0, 1.0, 1.0, 1.0, 1.0, 1.0, 1.0, 1.0, 1.0, 1.0, 1.0, 1.0, 1.0, 1.0, 1.0, 1.0, 1.0, 1.0, 1.0, 1.0, 1.0, 1.0, 1.0, 1.0, 1.0, 1.0, 1.0, 1.0, 1.0, 1.0, 1.0, 1.0, 1.0, 1.0, 1.0, 1.0, 1.0, 1.0, 1.0, 1.0, 1.0, 1.0, 1.0, 1.0, 1.0, 1.0, 1.0, 1.0, 1.0, 1.0, 1.0, 1.0, 1.0, 1.0, 1.0, 1.0, 1.0, 1.0, 1.0, 1.0, 1.0, 1.0, 1.0, 1.0, 1.0, 1.0, 1.0, 1.0, 1.0, 1.0, 1.0, 1.0, 1.0, 1.0, 1.0, 1.0, 1.0, 1.0, 1.0, 1.0, 1.0, 1.0, 1.0, 1.0, 1.0, 1.0, 1.0, 1.0, 1.0, 1.0, 1.0, 1.0, 1.0, 1.0, 1.0, 1.0, 1.0, 1.0, 1.0, 1.0, 1.0, 1.0, 1.0, 1.0, 1.0, 1.0, 1.0, 1.0, 1.0, 1.0, 1.0, 1.0, 1.0, 1.0, 1.0, 1.0, 1.0, 1.0, 1.0, 1.0, 1.0, 1.0, 1.0, 1.0, 1.0, 1.0, 1.0, 1.0, 1.0, 1.0, 1.0, 1.0, 1.0, 1.0, 1.0, 1.0, 1.0, 1.0, 1.0, 1.0, 1.0, 1.0, 1.0, 1.0, 1.0, 1.0, 1.0, 1.0, 1.0, 1.0, 1.0, 1.0, 1.0, 1.0, 1.0, 1.0, 1.0, 1.0, 1.0, 1.0, 1.0, 1.0, 1.0, 1.0, 1.0, 1.0, 1.0, 1.0, 1.0, 1.0, 1.0, 1.0, 1.0, 1.0, 1.0, 1.0, 1.0, 1.0, 1.0, 1.0, 1.0, 1.0, 1.0, 1.0, 1.0, 1.0, 1.0, 1.0, 1.0, 1.0, 1.0, 1.0, 1.0, 1.0, 1.0, 1.0, 1.0, 1.0, 1.0, 1.0, 1.0, 1.0, 1.0, 1.0, 1.0, 1.0, 1.0, 1.0, 1.0, 1.0, 1.0, 1.0, 1.0, 1.0, 1.0, 1.0, 1.0, 1.0, 1.0, 1.0, 1.0, 1.0, 1.0, 1.0, 1.0, 1.0, 1.0, 1.0, 1.0, 1.0, 1.0, 1.0, 1.0, 1.0, 1.0, 1.0, 1.0, 1.0, 1.0, 1.0, 1.0, 1.0, 1.0, 1.0, 1.0, 1.0, 1.0, 1.0, 1.0, 1.0, 1.0, 1.0, 1.0, 1.0, 1.0, 1.0, 1.0, 1.0, 1.0, 1.0, 1.0, 1.0, 1.0, 1.0, 1.0, 1.0, 1.0, 1.0, 1.0, 1.0, 1.0, 1.0, 1.0, 1.0, 1.0, 1.0, 1.0, 1.0, 1.0, 1.0, 1.0, 1.0, 1.0, 1.0, 1.0, 1.0, 1.0, 1.0, 1.0, 1.0, 1.0, 1.0, 1.0, 1.0, 1.0, 1.0, 1.0, 1.0, 1.0, 1.0, 1.0, 1.0, 1.0, 1.0, 1.0, 1.0, 1.0, 1.0, 1.0, 1.0, 1.0, 1.0, 1.0, 1.0, 1.0, 1.0, 1.0, 1.0, 1.0, 1.0, 1.0, 1.0, 1.0, 1.0, 1.0, 1.0, 1.0, 1.0, 1.0, 1.0, 1.0, 1.0, 1.0, 1.0, 1.0, 1.0, 1.0, 1.0, 1.0, 1.0, 1.0, 1.0, 1.0, 1.0, 1.0, 1.0, 1.0, 1.0, 1.0, 1.0, 1.0, 1.0, 1.0, 1.0, 1.0, 1.0, 1.0, 1.0, 1.0, 1.0, 1.0, 1.0, 1.0, 1.0, 1.0, 1.0, 1.0, 1.0, 1.0, 1.0, 1.0, 1.0, 1.0, 1.0, 1.0, 1.0, 1.0, 1.0, 1.0, 1.0, 1.0, 1.0, 1.0, 1.0, 1.0, 1.0, 1.0, 1.0, 1.0, 1.0, 1.0, 1.0, 1.0, 1.0, 1.0, 1.0, 1.0, 1.0, 1.0, 1.0, 1.0, 1.0, 1.0, 1.0, 1.0, 1.0, 1.0, 1.0, 1.0, 1.0, 1.0, 1.0, 1.0, 1.0, 1.0, 1.0, 1.0, 1.0, 1.0, 1.0, 1.0, 1.0, 1.0, 1.0, 1.0, 1.0, 1.0, 1.0, 1.0, 1.0, 1.0, 1.0, 1.0, 1.0, 1.0, 1.0, 1.0, 1.0, 1.0, 1.0, 1.0, 1.0, 1.0, 1.0, 1.0, 1.0, 1.0, 1.0, 1.0, 1.0, 1.0, 1.0, 1.0, 1.0, 1.0, 1.0, 1.0, 1.0, 1.0, 1.0, 1.0, 1.0, 1.0, 1.0, 1.0, 1.0, 1.0, 1.0, 1.0, 1.0, 1.0, 1.0, 1.0, 1.0, 1.0, 1.0, 1.0, 1.0, 1.0, 1.0, 1.0, 1.0, 1.0, 1.0, 1.0, 1.0, 1.0, 1.0, 1.0, 1.0, 1.0, 1.0, 1.0, 1.0, 1.0, 1.0, 1.0, 1.0, 1.0, 1.0, 1.0, 1.0, 1.0, 1.0, 1.0, 1.0, 1.0, 1.0, 1.0, 1.0, 1.0, 1.0, 1.0, 1.0, 1.0, 1.0, 1.0, 1.0, 1.0, 1.0, 1.0, 1.0, 1.0, 1.0, 1.0, 1.0, 1.0, 1.0, 1.0, 1.0, 1.0, 1.0, 1.0, 1.0, 1.0, 1.0, 1.0, 1.0, 1.0, 1.0, 1.0, 1.0, 1.0, 1.0, 1.0, 1.0, 1.0, 1.0, 1.0, 1.0, 1.0, 1.0, 1.0, 1.0, 1.0, 1.0, 1.0, 1.0, 1.0, 1.0, 1.0, 1.0, 1.0, 1.0, 1.0, 1.0, 1.0, 1.0, 1.0, 1.0, 1.0, 1.0, 1.0, 1.0, 1.0, 1.0, 1.0, 1.0, 1.0, 1.0, 1.0, 1.0, 1.0, 1.0, 1.0, 1.0, 1.0, 1.0, 1.0, 1.0, 1.0, 1.0, 1.0, 1.0, 1.0, 1.0, 1.0, 1.0, 1.0, 1.0, 1.0, 1.0, 1.0, 1.0, 1.0, 1.0, 1.0, 1.0, 1.0, 1.0, 1.0, 1.0, 1.0, 1.0, 1.0, 1.0, 1.0, 1.0, 1.0, 1.0, 1.0, 1.0, 1.0, 1.0, 1.0, 1.0, 1.0, 1.0, 1.0, 1.0, 1.0, 1.0, 1.0, 1.0, 1.0, 1.0, 1.0, 1.0, 1.0, 1.0, 1.0, 1.0, 1.0, 1.0, 1.0, 1.0, 1.0, 1.0, 1.0, 1.0, 1.0, 1.0, 1.0, 1.0, 1.0, 1.0, 1.0, 1.0, 1.0, 1.0, 1.0, 1.0, 1.0, 1.0, 1.0, 1.0, 1.0, 1.0, 1.0, 1.0, 1.0, 1.0, 1.0, 1.0, 1.0, 1.0, 1.0, 1.0, 1.0, 1.0, 1.0, 1.0, 1.0, 1.0, 1.0, 1.0, 1.0, 1.0, 1.0, 1.0, 1.0, 1.0, 1.0, 1.0, 1.0, 1.0, 1.0, 1.0, 1.0, 1.0, 1.0, 1.0, 1.0, 1.0, 1.0, 1.0, 1.0, 1.0, 1.0, 1.0, 1.0, 1.0, 1.0, 1.0, 1.0, 1.0, 1.0, 1.0, 1.0, 1.0, 1.0, 1.0, 1.0, 1.0, 1.0, 1.0, 1.0, 1.0, 1.0, 1.0, 1.0, 1.0, 1.0, 1.0, 1.0, 1.0, 1.0, 1.0, 1.0, 1.0, 1.0, 1.0, 1.0, 1.0, 1.0, 1.0, 1.0, 1.0, 1.0, 1.0, 1.0, 1.0, 1.0, 1.0, 1.0, 1.0, 1.0, 1.0, 1.0, 1.0, 1.0, 1.0, 1.0, 1.0, 1.0, 1.0, 1.0, 1.0, 1.0, 1.0, 1.0, 1.0, 1.0, 1.0, 1.0, 1.0, 1.0, 1.0, 1.0, 1.0, 1.0, 1.0, 1.0, 1.0, 1.0, 1.0, 1.0, 1.0, 1.0, 1.0, 1.0, 1.0, 1.0, 1.0, 1.0, 1.0, 1.0, 1.0, 1.0, 1.0, 1.0, 1.0, 1.0, 1.0, 1.0, 1.0, 1.0, 1.0, 1.0, 1.0, 1.0, 1.0, 1.0, 1.0, 1.0, 1.0, 1.0, 1.0, 1.0, 1.0, 1.0, 1.0, 1.0, 1.0, 1.0, 1.0, 1.0, 1.0, 1.0, 1.0, 1.0, 1.0, 1.0, 1.0, 1.0, 1.0, 1.0, 1.0, 1.0, 1.0, 1.0, 1.0, 1.0, 1.0, 1.0, 1.0, 1.0, 1.0, 1.0, 1.0, 1.0, 1.0, 1.0, 1.0, 1.0, 1.0, 1.0, 1.0, 1.0, 1.0, 1.0, 1.0, 1.0, 1.0, 1.0, 1.0, 1.0, 1.0, 1.0, 1.0, 1.0, 1.0, 1.0, 1.0, 1.0, 1.0, 1.0, 1.0, 1.0, 1.0, 1.0, 1.0, 1.0, 1.0, 1.0, 1.0, 1.0, 1.0, 1.0, 1.0, 1.0, 1.0, 1.0, 1.0, 1.0, 1.0, 1.0, 1.0, 1.0, 1.0, 1.0, 1.0, 1.0, 1.0, 1.0, 1.0, 1.0, 1.0, 1.0, 1.0, 1.0, 1.0, 1.0, 1.0, 1.0, 1.0, 1.0, 1.0, 1.0, 1.0, 1.0, 1.0, 1.0, 1.0, 1.0, 1.0, 1.0, 1.0, 1.0, 1.0, 1.0, 1.0, 1.0, 1.0, 1.0, 1.0, 1.0, 1.0, 1.0, 1.0, 1.0, 1.0, 1.0, 1.0, 1.0, 1.0, 1.0, 1.0, 1.0, 1.0, 1.0, 1.0, 1.0, 1.0, 1.0, 1.0, 1.0, 1.0, 1.0, 1.0, 1.0, 1.0, 1.0, 1.0, 1.0, 1.0, 1.0, 1.0, 1.0, 1.0, 1.0, 1.0, 1.0, 1.0, 1.0, 1.0, 1.0, 1.0, 1.0, 1.0, 1.0, 1.0, 1.0, 1.0, 1.0, 1.0, 1.0, 1.0, 1.0, 1.0, 1.0, 1.0, 1.0, 1.0, 1.0, 1.0, 1.0, 1.0, 1.0, 1.0, 1.0, 1.0, 1.0, 1.0, 1.0, 1.0, 1.0, 1.0, 1.0, 1.0, 1.0, 1.0, 1.0, 1.0, 1.0, 1.0, 1.0, 1.0, 1.0, 1.0, 1.0, 1.0, 1.0, 1.0, 1.0, 1.0, 1.0, 1.0, 1.0, 1.0, 1.0, 1.0, 1.0, 1.0, 1.0, 1.0, 1.0, 1.0, 1.0, 1.0, 1.0, 1.0, 1.0, 1.0, 1.0, 1.0, 1.0, 1.0, 1.0, 1.0, 1.0, 1.0, 1.0, 1.0, 1.0, 1.0, 1.0, 1.0, 1.0, 1.0, 1.0, 1.0, 1.0, 1.0, 1.0, 1.0, 1.0, 1.0, 1.0, 1.0, 1.0, 1.0, 1.0, 1.0, 1.0, 1.0, 1.0, 1.0, 1.0, 1.0, 1.0, 1.0, 1.0, 1.0, 1.0, 1.0, 1.0, 1.0, 1.0, 1.0, 1.0, 1.0, 1.0, 1.0, 1.0, 1.0, 1.0, 1.0, 1.0, 1.0, 1.0, 1.0, 1.0, 1.0, 1.0, 1.0, 1.0, 1.0, 1.0, 1.0, 1.0, 1.0, 1.0, 1.0, 1.0, 1.0, 1.0, 1.0, 1.0, 1.0, 1.0, 1.0, 1.0, 1.0, 1.0, 1.0, 1.0, 1.0, 1.0, 1.0, 1.0, 1.0, 1.0, 1.0, 1.0, 1.0, 1.0, 1.0, 1.0, 1.0, 1.0, 1.0, 1.0, 1.0, 1.0, 1.0, 1.0, 1.0, 1.0, 1.0, 1.0, 1.0, 1.0, 1.0, 1.0, 1.0, 1.0, 1.0, 1.0, 1.0, 1.0, 1.0, 1.0, 1.0, 1.0, 1.0, 1.0, 1.0, 1.0, 1.0, 1.0, 1.0, 1.0, 1.0, 1.0, 1.0, 1.0, 1.0, 1.0, 1.0, 1.0, 1.0, 1.0, 1.0, 1.0, 1.0, 1.0, 1.0, 1.0, 1.0, 1.0, 1.0, 1.0, 1.0, 1.0, 1.0, 1.0, 1.0, 1.0, 1.0, 1.0, 1.0, 1.0, 1.0, 1.0, 1.0, 1.0, 1.0, 1.0, 1.0, 1.0, 1.0, 1.0, 1.0, 1.0, 1.0, 1.0, 1.0, 1.0, 1.0, 1.0, 1.0, 1.0, 1.0, 1.0, 1.0, 1.0, 1.0, 1.0, 1.0, 1.0, 1.0, 1.0, 1.0, 1.0, 1.0, 1.0, 1.0, 1.0, 1.0, 1.0, 1.0, 1.0, 1.0, 1.0, 1.0, 1.0, 1.0, 1.0, 1.0, 1.0, 1.0, 1.0, 1.0, 1.0, 1.0, 1.0, 1.0, 1.0, 1.0, 1.0, 1.0, 1.0, 1.0, 1.0, 1.0, 1.0, 1.0, 1.0, 1.0, 1.0, 1.0, 1.0, 1.0, 1.0, 1.0, 1.0, 1.0, 1.0, 1.0, 1.0, 1.0, 1.0, 1.0, 1.0, 1.0, 1.0, 1.0, 1.0, 1.0, 1.0, 1.0, 1.0, 1.0, 1.0, 1.0, 1.0, 1.0, 1.0, 1.0, 1.0, 1.0, 1.0, 1.0, 1.0, 1.0, 1.0, 1.0, 1.0, 1.0, 1.0, 1.0, 1.0, 1.0, 1.0, 1.0, 1.0, 1.0, 1.0, 1.0, 1.0, 1.0, 1.0, 1.0, 1.0, 1.0, 1.0, 1.0, 1.0, 1.0, 1.0, 1.0, 1.0, 1.0, 1.0, 1.0, 1.0, 1.0, 1.0, 1.0, 1.0, 1.0, 1.0, 1.0, 1.0, 1.0, 1.0, 1.0, 1.0, 1.0, 1.0, 1.0, 1.0, 1.0, 1.0, 1.0, 1.0, 1.0, 1.0, 1.0, 1.0, 1.0, 1.0, 1.0, 1.0, 1.0, 1.0, 1.0, 1.0, 1.0, 1.0, 1.0, 1.0, 1.0, 1.0, 1.0, 1.0, 1.0, 1.0, 1.0, 1.0, 1.0, 1.0, 1.0, 1.0, 1.0, 1.0, 1.0, 1.0, 1.0, 1.0, 1.0, 1.0, 1.0, 1.0, 1.0, 1.0, 1.0, 1.0, 1.0, 1.0, 1.0, 1.0, 1.0, 1.0, 1.0, 1.0, 1.0, 1.0, 1.0, 1.0, 1.0, 1.0, 1.0, 1.0, 1.0, 1.0, 1.0, 1.0, 1.0, 1.0, 1.0, 1.0, 1.0, 1.0, 1.0, 1.0, 1.0, 1.0, 1.0, 1.0, 1.0, 1.0, 1.0, 1.0, 1.0, 1.0, 1.0, 1.0, 1.0, 1.0, 1.0, 1.0, 1.0, 1.0, 1.0, 1.0, 1.0, 1.0, 1.0, 1.0, 1.0, 1.0, 1.0, 1.0, 1.0, 1.0, 1.0, 1.0, 1.0, 1.0, 1.0, 1.0, 1.0, 1.0, 1.0, 1.0, 1.0, 1.0, 1.0, 1.0, 1.0, 1.0, 1.0, 1.0, 1.0, 1.0, 1.0, 1.0, 1.0, 1.0, 1.0, 1.0, 1.0, 1.0, 1.0, 1.0, 1.0, 1.0, 1.0, 1.0, 1.0, 1.0, 1.0, 1.0, 1.0, 1.0, 1.0, 1.0, 1.0, 1.0, 1.0, 1.0, 1.0, 1.0, 1.0, 1.0, 1.0, 1.0, 1.0, 1.0, 1.0, 1.0, 1.0, 1.0, 1.0, 1.0, 1.0, 1.0, 1.0, 1.0, 1.0, 1.0, 1.0, 1.0, 1.0, 1.0, 1.0, 1.0, 1.0, 1.0, 1.0, 1.0, 1.0, 1.0, 1.0, 1.0, 1.0, 1.0, 1.0, 1.0, 1.0, 1.0, 1.0, 1.0, 1.0, 1.0, 1.0, 1.0, 1.0, 1.0, 1.0, 1.0, 1.0, 1.0, 1.0, 1.0, 1.0, 1.0, 1.0, 1.0, 1.0, 1.0, 1.0, 1.0, 1.0, 1.0, 1.0, 1.0, 1.0, 1.0, 1.0, 1.0, 1.0, 1.0, 1.0, 1.0, 1.0, 1.0, 1.0, 1.0, 1.0, 1.0, 1.0, 1.0, 1.0, 1.0, 1.0, 1.0, 1.0, 1.0, 1.0, 1.0, 1.0, 1.0, 1.0, 1.0, 1.0, 1.0, 1.0, 1.0, 1.0, 1.0, 1.0, 1.0, 1.0, 1.0, 1.0, 1.0, 1.0, 1.0, 1.0, 1.0, 1.0, 1.0, 1.0, 1.0, 1.0, 1.0, 1.0, 1.0, 1.0, 1.0, 1.0, 1.0, 1.0, 1.0, 1.0, 1.0, 1.0, 1.0, 1.0, 1.0, 1.0, 1.0, 1.0, 1.0, 1.0, 1.0, 1.0, 1.0, 1.0, 1.0, 1.0, 1.0, 1.0, 1.0, 1.0, 1.0, 1.0, 1.0, 1.0, 1.0, 1.0, 1.0, 1.0, 1.0, 1.0, 1.0, 1.0, 1.0, 1.0, 1.0, 1.0, 1.0, 1.0, 1.0, 1.0, 1.0, 1.0, 1.0, 1.0, 1.0, 1.0, 1.0, 1.0, 1.0, 1.0, 1.0, 1.0, 1.0, 1.0, 1.0, 1.0, 1.0, 1.0, 1.0, 1.0, 1.0, 1.0, 1.0, 1.0, 1.0, 1.0, 1.0, 1.0, 1.0, 1.0, 1.0, 1.0, 1.0, 1.0, 1.0, 1.0, 1.0, 1.0, 1.0, 1.0, 1.0, 1.0, 1.0, 1.0, 1.0, 1.0, 1.0, 1.0, 1.0, 1.0, 1.0, 1.0, 1.0, 1.0, 1.0, 1.0, 1.0, 1.0, 1.0, 1.0, 1.0, 1.0, 1.0, 1.0, 1.0, 1.0, 1.0, 1.0, 1.0, 1.0, 1.0, 1.0, 1.0, 1.0, 1.0, 1.0, 1.0, 1.0, 1.0, 1.0, 1.0, 1.0, 1.0, 1.0, 1.0, 1.0, 1.0, 1.0, 1.0, 1.0, 1.0, 1.0, 1.0, 1.0, 1.0, 1.0, 1.0, 1.0, 1.0, 1.0, 1.0, 1.0, 1.0, 1.0, 1.0, 1.0, 1.0, 1.0, 1.0, 1.0, 1.0, 1.0, 1.0, 1.0, 1.0, 1.0, 1.0, 1.0, 1.0, 1.0, 1.0, 1.0, 1.0, 1.0, 1.0, 1.0, 1.0, 1.0, 1.0, 1.0, 1.0, 1.0, 1.0, 1.0, 1.0, 1.0, 1.0, 1.0, 1.0, 1.0, 1.0, 1.0, 1.0, 1.0, 1.0, 1.0, 1.0, 1.0, 1.0, 1.0, 1.0, 1.0, 1.0, 1.0, 1.0, 1.0, 1.0, 1.0, 1.0, 1.0, 1.0, 1.0, 1.0, 1.0, 1.0, 1.0, 1.0, 1.0, 1.0, 1.0, 1.0, 1.0, 1.0, 1.0, 1.0, 1.0, 1.0, 1.0, 1.0, 1.0, 1.0, 1.0, 1.0, 1.0, 1.0, 1.0, 1.0, 1.0, 1.0, 1.0, 1.0, 1.0, 1.0, 1.0, 1.0, 1.0, 1.0, 1.0, 1.0, 1.0, 1.0, 1.0, 1.0, 1.0, 1.0, 1.0, 1.0, 1.0, 1.0, 1.0, 1.0, 1.0, 1.0, 1.0, 1.0, 1.0, 1.0, 1.0, 1.0, 1.0, 1.0, 1.0, 1.0, 1.0, 1.0, 1.0, 1.0, 1.0, 1.0, 1.0, 1.0, 1.0, 1.0, 1.0, 1.0, 1.0, 1.0, 1.0, 1.0, 1.0, 1.0, 1.0, 1.0, 1.0, 1.0, 1.0, 1.0, 1.0, 1.0, 1.0, 1.0, 1.0, 1.0, 1.0, 1.0, 1.0, 1.0, 1.0, 1.0, 1.0, 1.0, 1.0, 1.0, 1.0, 1.0, 1.0, 1.0, 1.0, 1.0, 1.0, 1.0, 1.0, 1.0, 1.0, 1.0, 1.0, 1.0, 1.0, 1.0, 1.0, 1.0, 1.0, 1.0, 1.0, 1.0, 1.0, 1.0, 1.0, 1.0, 1.0, 1.0, 1.0, 1.0, 1.0, 1.0, 1.0, 1.0, 1.0, 1.0, 1.0, 1.0, 1.0, 1.0, 1.0, 1.0, 1.0, 1.0, 1.0, 1.0, 1.0, 1.0, 1.0, 1.0, 1.0, 1.0, 1.0, 1.0, 1.0, 1.0, 1.0, 1.0, 1.0, 1.0, 1.0, 1.0, 1.0, 1.0, 1.0, 1.0, 1.0, 1.0, 1.0, 1.0, 1.0, 1.0, 1.0, 1.0, 1.0, 1.0, 1.0, 1.0, 1.0, 1.0, 1.0, 1.0, 1.0, 1.0, 1.0, 1.0, 1.0, 1.0, 1.0, 1.0, 1.0, 1.0, 1.0, 1.0, 1.0, 1.0, 1.0, 1.0, 1.0, 1.0, 1.0, 1.0, 1.0, 1.0, 1.0, 1.0, 1.0, 1.0, 1.0, 1.0, 1.0, 1.0, 1.0, 1.0, 1.0, 1.0, 1.0, 1.0, 1.0, 1.0, 1.0, 1.0, 1.0, 1.0, 1.0, 1.0, 1.0, 1.0, 1.0, 1.0, 1.0, 1.0, 1.0, 1.0, 1.0, 1.0, 1.0, 1.0, 1.0, 1.0, 1.0, 1.0, 1.0, 1.0, 1.0, 1.0, 1.0, 1.0, 1.0, 1.0, 1.0, 1.0, 1.0, 1.0, 1.0, 1.0, 1.0, 1.0, 1.0, 1.0, 1.0, 1.0, 1.0, 1.0, 1.0, 1.0, 1.0, 1.0, 1.0, 1.0, 1.0, 1.0, 1.0, 1.0, 1.0, 1.0, 1.0, 1.0, 1.0, 1.0, 1.0, 1.0, 1.0, 1.0, 1.0, 1.0, 1.0, 1.0, 1.0, 1.0, 1.0, 1.0, 1.0, 1.0, 1.0, 1.0, 1.0, 1.0, 1.0, 1.0, 1.0, 1.0, 1.0, 1.0, 1.0, 1.0, 1.0, 1.0, 1.0, 1.0, 1.0, 1.0, 1.0, 1.0, 1.0, 1.0, 1.0, 1.0, 1.0, 1.0, 1.0, 1.0, 1.0, 1.0, 1.0, 1.0, 1.0, 1.0, 1.0, 1.0, 1.0, 1.0, 1.0, 1.0, 1.0, 1.0, 1.0, 1.0, 1.0, 1.0, 1.0, 1.0, 1.0, 1.0, 1.0, 1.0, 1.0, 1.0, 1.0, 1.0, 1.0, 1.0, 1.0, 1.0, 1.0, 1.0, 1.0, 1.0, 1.0, 1.0, 1.0, 1.0, 1.0, 1.0, 1.0, 1.0, 1.0, 1.0, 1.0, 1.0, 1.0, 1.0, 1.0, 1.0, 1.0, 1.0, 1.0, 1.0, 1.0, 1.0, 1.0, 1.0, 1.0, 1.0, 1.0, 1.0, 1.0, 1.0, 1.0, 1.0, 1.0, 1.0, 1.0, 1.0, 1.0, 1.0, 1.0, 1.0, 1.0, 1.0, 1.0, 1.0, 1.0, 1.0, 1.0, 1.0, 1.0, 1.0, 1.0, 1.0, 1.0, 1.0, 1.0, 1.0, 1.0, 1.0, 1.0, 1.0, 1.0, 1.0, 1.0, 1.0, 1.0, 1.0, 1.0, 1.0, 1.0, 1.0, 1.0, 1.0, 1.0, 1.0, 1.0, 1.0, 1.0, 1.0, 1.0, 1.0, 1.0, 1.0, 1.0, 1.0, 1.0, 1.0, 1.0, 1.0, 1.0, 1.0, 1.0, 1.0, 1.0, 1.0, 1.0, 1.0, 1.0, 1.0, 1.0, 1.0, 1.0, 1.0, 1.0, 1.0, 1.0, 1.0, 1.0, 1.0, 1.0, 1.0, 1.0, 1.0, 1.0, 1.0, 1.0, 1.0, 1.0, 1.0, 1.0, 1.0, 1.0, 1.0, 1.0, 1.0, 1.0, 1.0, 1.0, 1.0, 1.0, 1.0])
me_cube_001.materials.append(mat_skin)
me_cube_001.materials.append(mat_suit_jacket)
me_cube_001.materials.append(mat_suit_t_shirt)
me_cube_001.materials.append(mat_tie)
me_cube_001.materials.append(mat_jacket_button)
me_cube_001.materials.append(mat_suit_pants)
me_cube_001.materials.append(mat_tie)
me_cube_001.update()
arm_armature = bpy.data.armatures.new('Armature')  # bones are not reproduced

# ---- objects
ob_cube = bpy.data.objects.new('Cube', me_cube_001)
ob_armature = bpy.data.objects.new('Armature', arm_armature)

# ---- transforms, parenting, visibility, modifiers, constraints
ob_cube.parent = ob_armature
ob_cube.matrix_parent_inverse = Matrix(((9.277, -0.0, 0.0, -0.0), (-0.0, 9.277, -0.0, 0.0), (0.0, -0.0, 9.277, -4.134), (-0.0, 0.0, -0.0, 1.0)))
ob_cube.location = (0.0, 0.0, 0.0)
ob_cube.scale = (0.2744, 0.331, 0.2744)
_vg = ob_cube.vertex_groups.new(name='Bone')
_vg = ob_cube.vertex_groups.new(name='Spine1')
for _i, _w in zip([0, 2, 8, 9, 10, 11, 12, 13, 14, 15, 38, 39, 202, 203, 207, 208, 209, 215, 216], [0.05704, 0.03642, 0.7317, 0.6554, 0.1005, 0.03645, 0.6643, 0.4443, 0.08862, 0.07352, 0.0507, 0.022, 0.2997, 0.0396, 0.2864, 0.2834, 0.3114, 0.2694, 0.05256]): _vg.add([_i], _w, 'REPLACE')
_vg = ob_cube.vertex_groups.new(name='Spine2')
for _i, _w in zip([0, 1, 2, 3, 5, 7, 8, 9, 12, 13, 56, 57, 58, 59, 202, 203, 204, 205, 206, 207, 208, 209, 212, 213, 214, 215, 216], [0.6683, 0.3968, 0.7406, 0.6005, 0.05299, 0.06093, 0.0676, 0.06528, 0.01648, 0.03567, 0.3298, 0.3495, 0.1482, 0.1162, 0.4523, 0.464, 0.1497, 0.1939, 0.4249, 0.4529, 0.4668, 0.4418, 0.5153, 0.2876, 0.3486, 0.4536, 0.6157]): _vg.add([_i], _w, 'REPLACE')
_vg = ob_cube.vertex_groups.new(name='Head')
for _i, _w in zip([60, 61, 62, 63, 64, 65, 66, 67, 68, 69, 70, 71, 72, 73, 74, 75, 76, 77, 78, 79, 80, 81, 82, 83, 84, 85, 86, 87, 88, 89, 90, 91, 92, 93, 94, 95, 96, 97, 98, 99, 100, 101, 102, 103, 104, 105, 106, 107, 108, 109, 110, 111, 112, 113, 114, 115, 116, 117, 118, 119, 120, 121, 122, 123, 124, 125, 126, 127, 128, 129, 130, 131, 132, 133, 134, 135, 136, 137, 138, 139, 140, 141, 142, 143, 144, 145, 146, 147, 148, 149, 150, 151, 152, 153, 154, 155, 156, 157, 158, 159, 160, 161, 162, 163, 164, 165, 166, 167, 168, 169, 170, 171, 172, 173, 174, 175, 176, 177, 178, 179, 180, 181, 182, 183, 184, 185, 186, 187, 188, 189, 190, 191, 192, 193, 194, 195, 196, 197, 198, 199, 200, 201], [0.989, 0.9907, 0.9791, 0.964, 1.0, 0.9983, 0.9976, 0.9925, 0.994, 0.967, 0.9734, 0.9982, 0.998, 0.9927, 0.9976, 0.9952, 0.9969, 0.9958, 0.9972, 0.9963, 0.9848, 0.9743, 0.9983, 0.9778, 0.9891, 0.9981, 0.987, 0.9908, 0.9882, 0.9975, 0.9984, 0.9934, 0.9982, 0.9983, 0.9948, 0.9959, 1.0, 0.9787, 0.9863, 1.0, 0.9889, 0.9867, 0.971, 0.9943, 0.9976, 0.9978, 0.9976, 0.9964, 0.9949, 0.9981, 0.997, 0.9977, 0.998, 0.9979, 0.9976, 0.9976, 0.9976, 0.993, 0.9983, 0.9932, 0.9983, 0.9982, 0.9975, 0.9983, 0.9944, 0.9932, 0.9941, 0.9925, 0.9956, 0.9971, 0.9982, 0.9979, 0.9981, 0.9969, 0.9967, 0.9971, 0.9972, 0.8245, 0.9764, 0.9917, 0.8985, 0.9844, 0.9924, 0.992, 0.9237, 0.978, 0.9488, 0.99, 0.9876, 0.972, 0.9612, 0.8155, 0.9705, 0.9983, 0.9747, 0.9774, 0.8739, 0.7967, 0.9921, 0.993, 0.9849, 0.9936, 0.9938, 0.9874, 0.9893, 1.0, 0.7865, 0.9976, 0.982, 0.9778, 0.9269, 0.9778, 0.984, 0.9781, 0.9597, 0.9378, 0.991, 0.9666, 0.9804, 0.9902, 0.9856, 0.9779, 0.9779, 0.9779, 0.9934, 0.9983, 0.9951, 0.9937, 0.9962, 0.9882, 0.993, 0.9854, 0.99, 0.9925, 0.9924, 0.9936, 0.9951, 0.9959, 0.987, 0.9893, 0.9948, 0.9931]): _vg.add([_i], _w, 'REPLACE')
_vg = ob_cube.vertex_groups.new(name='Shoulder.L')
for _i, _w in zip([0, 1, 2, 3, 4, 5, 6, 7, 10, 11, 13, 14, 15, 16, 17, 18, 19, 20, 21, 56, 57, 58, 59, 202, 203, 204, 205, 206, 207, 208, 209, 212, 213, 214, 215, 216], [0.1855, 0.3493, 0.159, 0.2709, 0.8834, 0.8916, 0.8565, 0.8784, 0.0778, 0.05085, 0.00199, 0.05003, 0.01201, 0.4989, 0.1678, 0.1679, 0.4716, 0.05182, 0.02852, 0.356, 0.3583, 0.7742, 0.7904, 0.1188, 0.3989, 0.7391, 0.6799, 0.4686, 0.1331, 0.1233, 0.1155, 0.3005, 0.4418, 0.4253, 0.1514, 0.2404]): _vg.add([_i], _w, 'REPLACE')
_vg = ob_cube.vertex_groups.new(name='UpperArm.L')
for _i, _w in zip([4, 6, 7, 16, 17, 18, 19, 20, 21, 22, 23, 25, 27, 203, 206, 207, 215, 216], [0.0455, 0.06519, 0.01607, 0.4883, 0.7798, 0.7939, 0.511, 0.07919, 0.4412, 0.4788, 0.4941, 0.02793, 0.01209, 0.01391, 0.005228, 0.0007103, 0.001618, 0.003579]): _vg.add([_i], _w, 'REPLACE')
_vg = ob_cube.vertex_groups.new(name='LowerArm.L')
for _i, _w in zip([4, 17, 18, 20, 21, 22, 23, 24, 25, 26, 27, 28, 29, 30, 31, 203, 207, 215, 216], [0.001694, 0.04295, 0.02279, 0.8615, 0.5121, 0.5127, 0.4957, 0.9054, 0.8412, 0.9113, 0.8807, 0.1701, 0.1926, 0.09617, 0.1571, 0.0005179, 2.644e-05, 6.024e-05, 0.0001332]): _vg.add([_i], _w, 'REPLACE')
_vg = ob_cube.vertex_groups.new(name='Hand.L')
for _i, _w in zip([24, 25, 26, 27, 28, 29, 30, 31], [0.08473, 0.1163, 0.06793, 0.08707, 0.8271, 0.7988, 0.9016, 0.837]): _vg.add([_i], _w, 'REPLACE')
_vg = ob_cube.vertex_groups.new(name='Shoulder.R')
for _i, _w in zip([0, 1, 3, 5, 56, 57, 58, 59, 63, 69, 70, 81, 102, 137, 140, 144, 146, 149, 150, 151, 152, 154, 156, 157, 166, 170, 174, 175, 177, 202, 203, 204, 205, 206, 207, 208, 209, 212, 213, 214, 215, 216], [0.06611, 0.2345, 0.09438, 0.01587, 0.3116, 0.2861, 0.04333, 0.07609, 0.02208, 0.01598, 0.003181, 0.001329, 0.007915, 0.1755, 0.1015, 0.07628, 0.05121, 0.00596, 0.02768, 0.1845, 0.009001, 0.000528, 0.1261, 0.2033, 0.2135, 0.07306, 0.03065, 0.06217, 0.01689, 0.04233, 0.04589, 0.07736, 0.09841, 0.06367, 0.04251, 0.04393, 0.04118, 0.1594, 0.265, 0.2039, 0.04275, 0.06091]): _vg.add([_i], _w, 'REPLACE')
_vg = ob_cube.vertex_groups.new(name='UpperArm.R')
_vg = ob_cube.vertex_groups.new(name='LowerArm.R')
_vg = ob_cube.vertex_groups.new(name='Hand.R')
_vg = ob_cube.vertex_groups.new(name='UpperLeg.L')
for _i, _w in zip([2, 6, 8, 9, 10, 11, 12, 13, 14, 15, 32, 33, 34, 35, 36, 37, 38, 39, 40, 42, 45, 46, 47, 202, 207, 208, 209, 215], [0.0003155, 0.005569, 0.1356, 0.2281, 0.7616, 0.875, 0.2158, 0.4471, 0.7843, 0.8575, 0.1085, 0.06133, 0.1107, 0.05682, 0.4942, 0.7842, 0.7563, 0.4671, 0.006108, 0.004378, 0.0701, 0.0662, 0.006854, 0.04878, 0.04629, 0.04551, 0.05115, 0.04311]): _vg.add([_i], _w, 'REPLACE')
_vg = ob_cube.vertex_groups.new(name='LowerLeg.l')
for _i, _w in zip([8, 10, 12, 14, 32, 33, 34, 35, 36, 37, 38, 39, 40, 42, 45, 46, 47, 202, 207, 208, 209, 215], [0.01619, 0.02697, 0.05593, 0.05659, 0.4079, 0.07199, 0.4124, 0.05872, 0.4391, 0.1057, 0.1056, 0.4251, 0.4414, 0.4453, 0.4421, 0.441, 0.007967, 0.005821, 0.005524, 0.00543, 0.006103, 0.005144]): _vg.add([_i], _w, 'REPLACE')
_vg = ob_cube.vertex_groups.new(name='Foot.L')
for _i, _w in zip([32, 33, 34, 35, 36, 37, 38, 39, 40, 41, 42, 43, 44, 45, 46, 47, 48, 49, 50, 51, 52, 53, 54, 55], [0.4758, 0.8618, 0.4738, 0.8832, 0.05789, 0.08959, 0.07971, 0.06869, 0.5288, 0.973, 0.5265, 0.9792, 0.9546, 0.4858, 0.4882, 0.9403, 0.9912, 0.9934, 0.991, 0.9865, 0.9833, 0.9927, 0.9755, 0.9911]): _vg.add([_i], _w, 'REPLACE')
_vg = ob_cube.vertex_groups.new(name='UpperLeg.R')
_vg = ob_cube.vertex_groups.new(name='LowerLeg.r')
_vg = ob_cube.vertex_groups.new(name='Foot.R')
_m = ob_cube.modifiers.new('Mirror', 'MIRROR')
_m.use_clip = True
_m = ob_cube.modifiers.new('Armature', 'ARMATURE')
_m.object = ob_armature
ob_armature.location = (0.0, 0.0, 0.4457)
ob_armature.scale = (0.1078, 0.1078, 0.1078)
ob_armature.show_in_front = True

# ---- collection membership
col_collection.objects.link(ob_cube)
col_collection.objects.link(ob_armature)

# ---- scene / render settings (as saved in the file)
scene.frame_start = 1; scene.frame_end = 39; scene.frame_set(15)
scene.render.engine = 'BLENDER_EEVEE_NEXT'
scene.cycles.sampling_pattern = 'TABULATED_SOBOL'
scene.cycles.use_light_tree = False
scene.view_settings.view_transform = 'Filmic'
bpy.context.view_layer.update()

# ---- added for rendering (the .blend has no active camera and no usable light): camera, sun
cam_auto = bpy.data.cameras.new('AutoCamera')
cam_auto.lens = 50.0
cam_auto.sensor_width = 36.0
cam_auto.clip_end = 1000.0
ob_auto_camera = bpy.data.objects.new('AutoCamera', cam_auto)
scene.collection.objects.link(ob_auto_camera)
ob_auto_camera.location = (1.69526, -2.07793, 2.10778)
ob_auto_camera.rotation_euler = (1.09748, -7.21219e-08, 0.694738)
scene.camera = ob_auto_camera
light_auto_sun = bpy.data.lights.new('AutoSun', 'SUN')
light_auto_sun.energy = 3.0
light_auto_sun.angle = 0.0523599
ob_auto_sun = bpy.data.objects.new('AutoSun', light_auto_sun)
scene.collection.objects.link(ob_auto_sun)
ob_auto_sun.rotation_euler = (0.872665, 0.174533, 0.523599)
bpy.context.view_layer.update()
